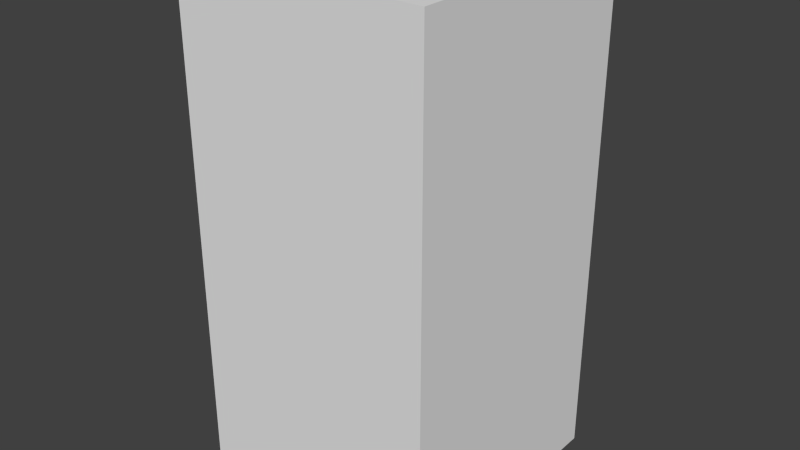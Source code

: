 # Source: brownFireFive.blend  (saved by Blender 2.68.0; exported with 4.5.12 LTS)
import bpy
from mathutils import Matrix  # noqa: F401  (used for matrix-valued properties, if any)

bpy.ops.wm.read_factory_settings(use_empty=True)
scene = bpy.context.scene
scene.name = 'Scene'

# ---- collections
col_collection_1 = bpy.data.collections.new('Collection 1'); scene.collection.children.link(col_collection_1)

# ---- world
world_world = bpy.data.worlds.new('World'); scene.world = world_world
world_world.color = (0.05088, 0.05088, 0.05088)
world_world.use_sun_shadow = False
world_world.sun_shadow_jitter_overblur = 0.0
world_world.cycles.sampling_method = 'MANUAL'
world_world.cycles.sample_map_resolution = 256

# ---- meshes
me_brownfirefive = bpy.data.meshes.new('brownFireFive')
me_brownfirefive.from_pydata([(-0.5, -0.5, -1.0), (-0.5, 0.5, -1.0), (0.5, 0.5, -1.0), (0.5, -0.5, -1.0), (-0.5, -0.5, 1.0), (-0.5, 0.5, 1.0), (0.5, 0.5, 1.0), (0.5, -0.5, 1.0)], [], [(4, 5, 1, 0), (5, 6, 2, 1), (6, 7, 3, 2), (7, 4, 0, 3), (0, 1, 2, 3), (7, 6, 5, 4)])
me_brownfirefive.use_remesh_preserve_volume = False
me_brownfirefive.use_remesh_preserve_attributes = False
me_brownfirefive.use_mirror_vertex_groups = False
me_brownfirefive.update()

# ---- objects
ob_brownfirefive = bpy.data.objects.new('brownFireFive', me_brownfirefive)

# ---- transforms, parenting, visibility, modifiers, constraints
ob_brownfirefive.location = (0.0, 0.0, 0.0)
ob_brownfirefive.lineart.crease_threshold = 0.0

# ---- collection membership
col_collection_1.objects.link(ob_brownfirefive)

# ---- scene / render settings (as saved in the file)
scene.frame_start = 1; scene.frame_end = 250; scene.frame_set(1)
scene.render.engine = 'BLENDER_EEVEE_NEXT'
scene.render.image_settings.color_mode = 'RGB'
scene.render.image_settings.compression = 90
scene.render.resolution_percentage = 50
scene.render.dither_intensity = 0.0
scene.cycles.use_denoising = False
scene.cycles.samples = 10
scene.cycles.sampling_pattern = 'TABULATED_SOBOL'
scene.cycles.light_sampling_threshold = 0.0
scene.cycles.use_adaptive_sampling = False
scene.cycles.use_light_tree = False
scene.cycles.blur_glossy = 0.0
scene.cycles.volume_bounces = 1
scene.cycles.pixel_filter_type = 'GAUSSIAN'
scene.cycles.sample_clamp_indirect = 0.0
scene.view_settings.view_transform = 'Standard'
bpy.context.view_layer.update()

# ---- added for rendering (the .blend has no active camera and no usable light): camera, sun
cam_auto = bpy.data.cameras.new('AutoCamera')
cam_auto.lens = 50.0
cam_auto.sensor_width = 36.0
cam_auto.clip_end = 1000.0
ob_auto_camera = bpy.data.objects.new('AutoCamera', cam_auto)
scene.collection.objects.link(ob_auto_camera)
ob_auto_camera.location = (2.26633, -2.71959, 1.81306)
ob_auto_camera.rotation_euler = (1.09748, -7.21219e-08, 0.694738)
scene.camera = ob_auto_camera
light_auto_sun = bpy.data.lights.new('AutoSun', 'SUN')
light_auto_sun.energy = 3.0
light_auto_sun.angle = 0.0523599
ob_auto_sun = bpy.data.objects.new('AutoSun', light_auto_sun)
scene.collection.objects.link(ob_auto_sun)
ob_auto_sun.rotation_euler = (0.872665, 0.174533, 0.523599)
bpy.context.view_layer.update()
